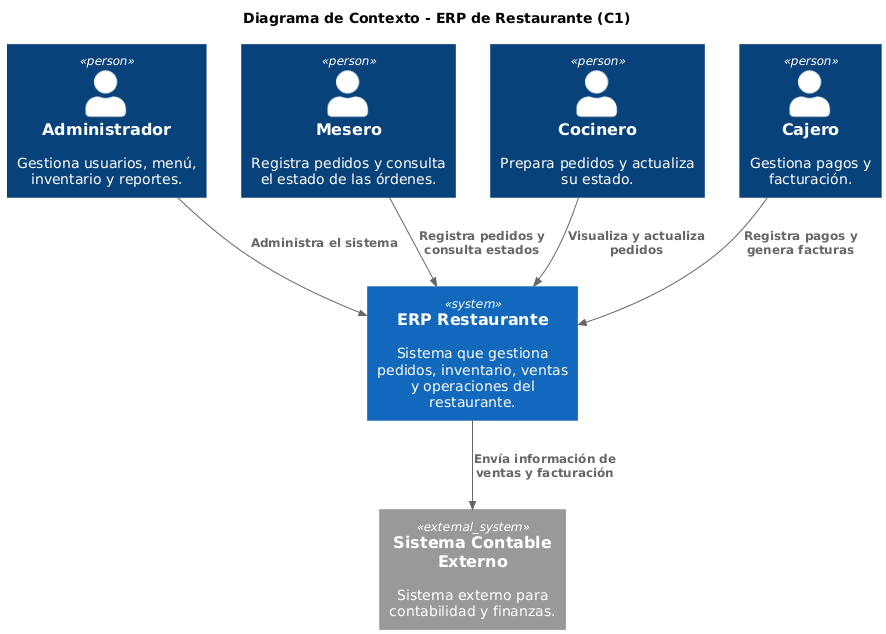

The diagram above was rendered by PlantUML. Its source (embedded in the PNG):
@startuml
!include https://raw.githubusercontent.com/plantuml-stdlib/C4-PlantUML/master/C4_Context.puml

title Diagrama de Contexto - ERP de Restaurante (C1)

Person(admin, "Administrador", "Gestiona usuarios, menú, inventario y reportes.")
Person(waiter, "Mesero", "Registra pedidos y consulta el estado de las órdenes.")
Person(cook, "Cocinero", "Prepara pedidos y actualiza su estado.")
Person(cashier, "Cajero", "Gestiona pagos y facturación.")

System(erp, "ERP Restaurante", "Sistema que gestiona pedidos, inventario, ventas y operaciones del restaurante.")

System_Ext(accounting, "Sistema Contable Externo", "Sistema externo para contabilidad y finanzas.")

Rel(admin, erp, "Administra el sistema")
Rel(waiter, erp, "Registra pedidos y consulta estados")
Rel(cook, erp, "Visualiza y actualiza pedidos")
Rel(cashier, erp, "Registra pagos y genera facturas")

Rel(erp, accounting, "Envía información de ventas y facturación")
@enduml